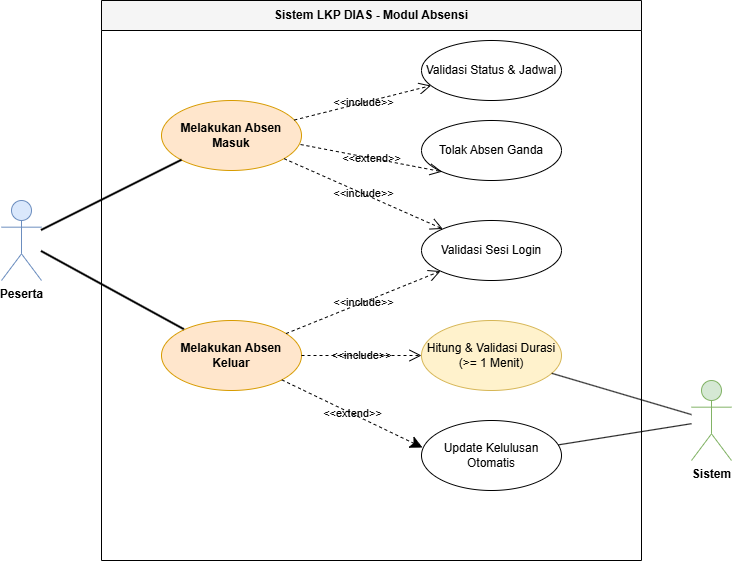

The diagram above was exported from draw.io. Its source (the exported page's mxGraphModel, read from the mxfile embedded in the PNG):
<mxGraphModel dx="860" dy="483" grid="1" gridSize="10" guides="1" tooltips="1" connect="1" arrows="1" fold="1" page="1" pageScale="1" pageWidth="850" pageHeight="1100" math="0" shadow="0">
  <root>
    <mxCell id="0" />
    <mxCell id="1" parent="0" />
    <mxCell id="boundary" parent="1" style="swimlane;whiteSpace=wrap;html=1;fillColor=#f5f5f5;fontStyle=1;startSize=30;" value="Sistem LKP DIAS - Modul Absensi" vertex="1">
      <mxGeometry height="560" width="540" x="160" y="40" as="geometry" />
    </mxCell>
    <mxCell id="actor_peserta" parent="1" style="shape=umlActor;verticalLabelPosition=bottom;verticalAlign=top;html=1;outlineConnect=0;fillColor=#dae8fc;strokeColor=#6c8ebf;fontStyle=1" value="Peserta" vertex="1">
      <mxGeometry height="80" width="40" x="60" y="240" as="geometry" />
    </mxCell>
    <mxCell id="actor_sistem" parent="1" style="shape=umlActor;verticalLabelPosition=bottom;verticalAlign=top;html=1;outlineConnect=0;fillColor=#d5e8d4;strokeColor=#82b366;fontStyle=1" value="Sistem" vertex="1">
      <mxGeometry height="80" width="40" x="750" y="420" as="geometry" />
    </mxCell>
    <mxCell id="uc_masuk" parent="1" style="ellipse;whiteSpace=wrap;html=1;fillColor=#ffe6cc;strokeColor=#d79b00;fontStyle=1" value="Melakukan Absen Masuk" vertex="1">
      <mxGeometry height="70" width="140" x="220" y="140" as="geometry" />
    </mxCell>
    <mxCell id="uc_keluar" parent="1" style="ellipse;whiteSpace=wrap;html=1;fillColor=#ffe6cc;strokeColor=#d79b00;fontStyle=1" value="Melakukan Absen Keluar" vertex="1">
      <mxGeometry height="70" width="140" x="220" y="360" as="geometry" />
    </mxCell>
    <mxCell id="uc_validasi_jadwal" parent="1" style="ellipse;whiteSpace=wrap;html=1;" value="Validasi Status &amp; Jadwal" vertex="1">
      <mxGeometry height="60" width="140" x="480" y="80" as="geometry" />
    </mxCell>
    <mxCell id="uc_tolak_ganda" parent="1" style="ellipse;whiteSpace=wrap;html=1;" value="Tolak Absen Ganda" vertex="1">
      <mxGeometry height="60" width="140" x="480" y="160" as="geometry" />
    </mxCell>
    <mxCell id="uc_cek_sesi" parent="1" style="ellipse;whiteSpace=wrap;html=1;" value="Validasi Sesi Login" vertex="1">
      <mxGeometry height="60" width="140" x="480" y="260" as="geometry" />
    </mxCell>
    <mxCell id="uc_validasi_durasi" parent="1" style="ellipse;whiteSpace=wrap;html=1;fillColor=#fff2cc;strokeColor=#d6b656;" value="Hitung &amp; Validasi Durasi (&gt;= 1 Menit)" vertex="1">
      <mxGeometry height="70" width="140" x="480" y="360" as="geometry" />
    </mxCell>
    <mxCell id="uc_lulus" parent="1" style="ellipse;whiteSpace=wrap;html=1;" value="Update Kelulusan Otomatis" vertex="1">
      <mxGeometry height="70" width="140" x="480" y="460" as="geometry" />
    </mxCell>
    <mxCell id="edge_peserta_masuk" edge="1" parent="1" source="actor_peserta" style="endArrow=none;html=1;rounded=0;strokeWidth=2;" target="uc_masuk">
      <mxGeometry relative="1" as="geometry" />
    </mxCell>
    <mxCell id="edge_peserta_keluar" edge="1" parent="1" source="actor_peserta" style="endArrow=none;html=1;rounded=0;strokeWidth=2;" target="uc_keluar">
      <mxGeometry relative="1" as="geometry" />
    </mxCell>
    <mxCell id="edge_sistem_durasi" edge="1" parent="1" source="actor_sistem" style="endArrow=none;html=1;rounded=0;" target="uc_validasi_durasi">
      <mxGeometry relative="1" as="geometry" />
    </mxCell>
    <mxCell id="edge_sistem_lulus" edge="1" parent="1" source="actor_sistem" style="endArrow=none;html=1;rounded=0;" target="uc_lulus">
      <mxGeometry relative="1" as="geometry" />
    </mxCell>
    <mxCell id="edge_masuk_sesi" edge="1" parent="1" source="uc_masuk" style="endArrow=open;endSize=10;dashed=1;html=1;rounded=0;labelBackgroundColor=none;" target="uc_cek_sesi" value="&amp;lt;&amp;lt;include&amp;gt;&amp;gt;">
      <mxGeometry relative="1" as="geometry" />
    </mxCell>
    <mxCell id="edge_keluar_sesi" edge="1" parent="1" source="uc_keluar" style="endArrow=open;endSize=10;dashed=1;html=1;rounded=0;labelBackgroundColor=none;" target="uc_cek_sesi" value="&amp;lt;&amp;lt;include&amp;gt;&amp;gt;">
      <mxGeometry relative="1" as="geometry" />
    </mxCell>
    <mxCell id="edge_masuk_jadwal" edge="1" parent="1" source="uc_masuk" style="endArrow=open;endSize=10;dashed=1;html=1;rounded=0;labelBackgroundColor=none;" target="uc_validasi_jadwal" value="&amp;lt;&amp;lt;include&amp;gt;&amp;gt;">
      <mxGeometry relative="1" as="geometry" />
    </mxCell>
    <mxCell id="edge_ganda_masuk" edge="1" parent="1" source="uc_masuk" style="endArrow=open;endSize=10;dashed=1;html=1;rounded=0;labelBackgroundColor=none;entryX=0;entryY=1;entryDx=0;entryDy=0;exitX=0.993;exitY=0.629;exitDx=0;exitDy=0;exitPerimeter=0;" target="uc_tolak_ganda" value="&amp;lt;&amp;lt;extend&amp;gt;&amp;gt;">
      <mxGeometry relative="1" as="geometry" />
    </mxCell>
    <mxCell id="edge_keluar_durasi" edge="1" parent="1" source="uc_keluar" style="endArrow=open;endSize=10;dashed=1;html=1;rounded=0;labelBackgroundColor=none;" target="uc_validasi_durasi" value="&amp;lt;&amp;lt;include&amp;gt;&amp;gt;">
      <mxGeometry relative="1" as="geometry" />
    </mxCell>
    <mxCell id="edge_lulus_keluar" edge="1" parent="1" source="uc_keluar" style="endArrow=classic;endSize=10;dashed=1;html=1;rounded=0;labelBackgroundColor=none;endFill=1;entryX=0.007;entryY=0.386;entryDx=0;entryDy=0;entryPerimeter=0;" target="uc_lulus" value="&amp;lt;&amp;lt;extend&amp;gt;&amp;gt;">
      <mxGeometry relative="1" as="geometry">
        <mxPoint x="494" y="474" as="sourcePoint" />
        <mxPoint x="470" y="490" as="targetPoint" />
      </mxGeometry>
    </mxCell>
  </root>
</mxGraphModel>